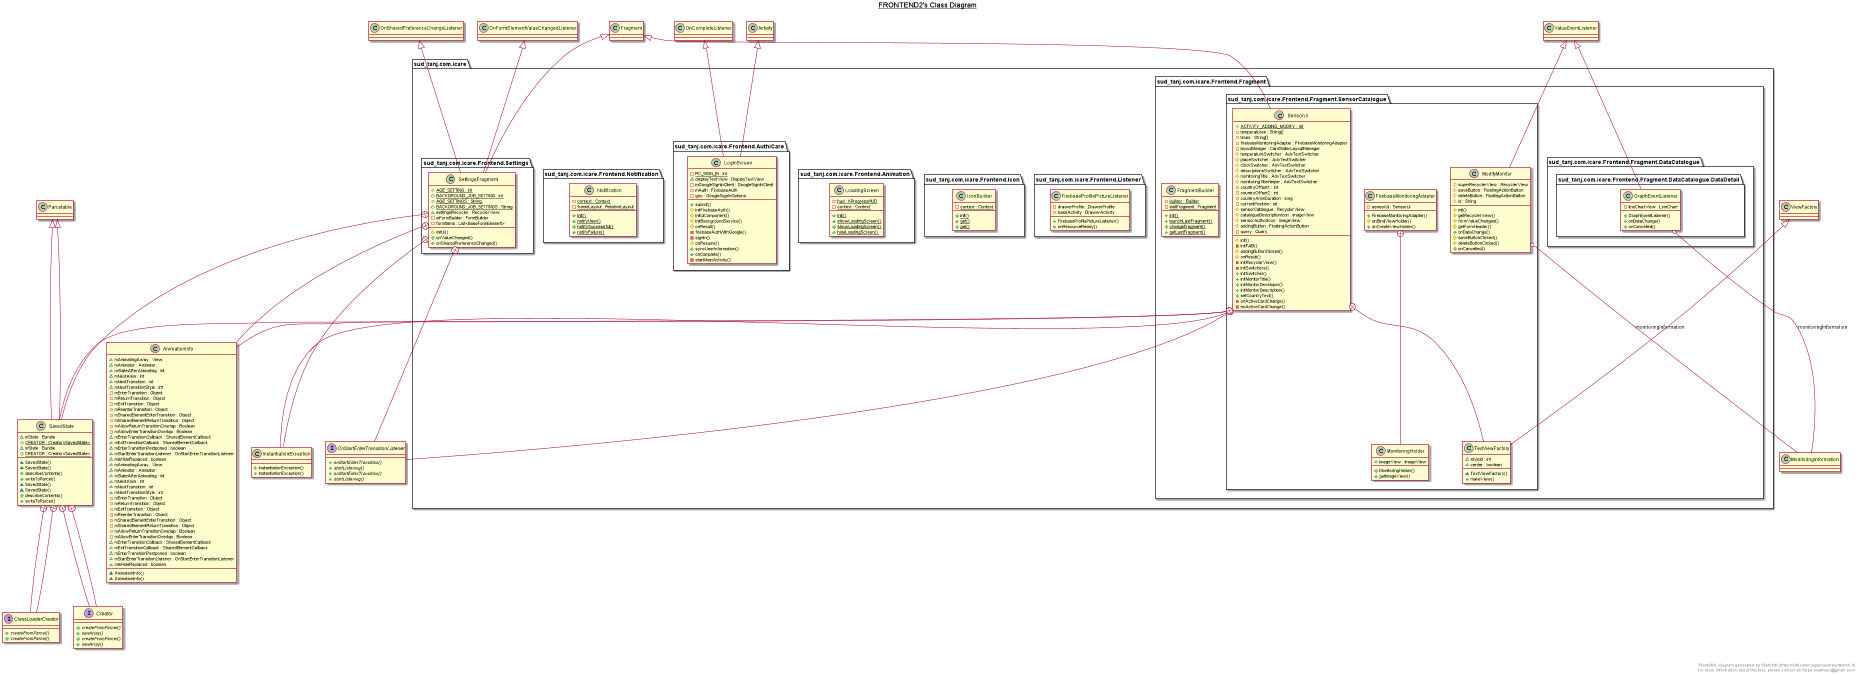

The diagram above was rendered by PlantUML. Its source (embedded in the PNG):
@startuml

title __FRONTEND2's Class Diagram__\n

  package sud_tanj.com.icare {
    package sud_tanj.com.icare.Frontend.Fragment {
      package sud_tanj.com.icare.Frontend.Fragment.SensorCatalogue {
        class FirebaseMonitoringAdapter {
            - sensorUi : SensorUi
            + FirebaseMonitoringAdapter()
            # onBindViewHolder()
            + onCreateViewHolder()
        }
      }
    }
  }
  

  package sud_tanj.com.icare {
    package sud_tanj.com.icare.Frontend.Fragment {
      package sud_tanj.com.icare.Frontend.Fragment.SensorCatalogue {
        class MonitoringHolder {
            ~ imageView : ImageView
            + MonitoringHolder()
            + getImageView()
        }
      }
    }
  }
  

  package sud_tanj.com.icare {
    package sud_tanj.com.icare.Frontend.Listener {
      class FirebaseProfilePictureListener {
          - drawerProfile : DrawerProfile
          - baseActivity : DrawerActivity
          + FirebaseProfilePictureListener()
          + onResourceReady()
      }
    }
  }
  

  package sud_tanj.com.icare {
    package sud_tanj.com.icare.Frontend.Fragment {
      class FragmentBuilder {
          {static} - builder : Builder
          {static} - lastFragment : Fragment
          {static} + init()
          {static} + launchLastFragment()
          {static} + changeFragment()
          {static} + getLastFragment()
      }
    }
  }
  

  package sud_tanj.com.icare {
    package sud_tanj.com.icare.Frontend.Fragment {
      package sud_tanj.com.icare.Frontend.Fragment.DataCatalogue {
        package sud_tanj.com.icare.Frontend.Fragment.DataCatalogue.DataDetail {
          class GraphEventListener {
              - lineChartView : LineChart
              + GraphEventListener()
              + onDataChange()
              + onCancelled()
          }
        }
      }
    }
  }
  

  package sud_tanj.com.icare {
    package sud_tanj.com.icare.Frontend.Icon {
      class IconBuilder {
          {static} - context : Context
          {static} + init()
          {static} + get()
          {static} + get()
      }
    }
  }
  

  package sud_tanj.com.icare {
    package sud_tanj.com.icare.Frontend.Animation {
      class LoadingScreen {
          {static} - hud : KProgressHUD
          {static} - context : Context
          {static} + init()
          {static} + showLoadingScreen()
          {static} + showLoadingScreen()
          {static} + hideLoadingScreen()
      }
    }
  }
  

  package sud_tanj.com.icare {
    package sud_tanj.com.icare.Frontend.AuthiCare {
      class LoginScreen {
          {static} - RC_SIGN_IN : int
          ~ displayTextView : DisplayTextView
          - mGoogleSignInClient : GoogleSignInClient
          - mAuth : FirebaseAuth
          - gso : GoogleSignInOptions
          + submit()
          # initFirebaseAuth()
          # initUiComponent()
          # initBackgroundService()
          # onResult()
          - firebaseAuthWithGoogle()
          - signIn()
          # onResume()
          + syncUserInformation()
          + onComplete()
          - startMainActivity()
      }
    }
  }
  

  package sud_tanj.com.icare {
    package sud_tanj.com.icare.Frontend.Fragment {
      package sud_tanj.com.icare.Frontend.Fragment.SensorCatalogue {
        class ModifyMonitor {
            # superRecyclerView : RecyclerView
            # saveButton : FloatingActionButton
            # deleteButton : FloatingActionButton
            # id : String
            # init()
            # getRecyclerView()
            # formValueChanged()
            # getFormHeader()
            + onDataChange()
            # saveButtonClicked()
            # deleteButtonClicked()
            + onCancelled()
        }
      }
    }
  }
  

  package sud_tanj.com.icare {
    package sud_tanj.com.icare.Frontend.Notification {
      class Notification {
          {static} - context : Context
          {static} - frameLayout : RelativeLayout
          {static} + init()
          {static} + notifyUser()
          {static} + notifySuccessful()
          {static} + notifyFailure()
      }
    }
  }
  

  package sud_tanj.com.icare {
    package sud_tanj.com.icare.Frontend.Fragment {
      package sud_tanj.com.icare.Frontend.Fragment.SensorCatalogue {
        class SensorUi {
            {static} + ACTIVITY_ADDING_MODIFY : int
            - temperatures : String[]
            - times : String[]
            - firebaseMonitoringAdapter : FirebaseMonitoringAdapter
            - layoutManger : CardSliderLayoutManager
            # temperatureSwitcher : AdvTextSwitcher
            # placeSwitcher : AdvTextSwitcher
            # clockSwitcher : AdvTextSwitcher
            # descriptionsSwitcher : AdvTextSwitcher
            # monitoringTitle : AdvTextSwitcher
            # monitoringTitleHelper : AdvTextSwitcher
            - countryOffset1 : int
            - countryOffset2 : int
            - countryAnimDuration : long
            - currentPosition : int
            # sensorCatalogue : RecyclerView
            # catalogueDescriptionIcon : ImageView
            # sensorAuthorIcon : ImageView
            # addingButton : FloatingActionButton
            - query : Query
            # init()
            - initFAB()
            # addingButtonClicked()
            # onResult()
            - initRecyclerView()
            - initSwitchers()
            + initSwitcher()
            + initMonitorTitle()
            + initMonitorDeveloper()
            + initMonitorDescription()
            + setCountryText()
            - onActiveCardChange()
            - onActiveCardChange()
        }
      }
    }
  }
  

  package sud_tanj.com.icare {
    package sud_tanj.com.icare.Frontend.Fragment {
      package sud_tanj.com.icare.Frontend.Fragment.SensorCatalogue {
        class TextViewFactory {
            ~ styleId : int
            ~ center : boolean
            ~ TextViewFactory()
            + makeView()
        }
      }
    }
  }
  

  class AnimationInfo {
      ~ mAnimatingAway : View
      ~ mAnimator : Animator
      ~ mStateAfterAnimating : int
      ~ mNextAnim : int
      ~ mNextTransition : int
      ~ mNextTransitionStyle : int
      - mEnterTransition : Object
      - mReturnTransition : Object
      - mExitTransition : Object
      - mReenterTransition : Object
      - mSharedElementEnterTransition : Object
      - mSharedElementReturnTransition : Object
      - mAllowReturnTransitionOverlap : Boolean
      - mAllowEnterTransitionOverlap : Boolean
      ~ mEnterTransitionCallback : SharedElementCallback
      ~ mExitTransitionCallback : SharedElementCallback
      ~ mEnterTransitionPostponed : boolean
      ~ mStartEnterTransitionListener : OnStartEnterTransitionListener
      ~ mIsHideReplaced : boolean
      ~ AnimationInfo()
  }
  

  interface OnStartEnterTransitionListener {
      {abstract} + onStartEnterTransition()
      {abstract} + startListening()
  }
  

  class InstantiationException {
      + InstantiationException()
  }
  

  class SavedState {
      ~ mState : Bundle
      {static} + CREATOR : Creator<SavedState>
      ~ SavedState()
      ~ SavedState()
      + describeContents()
      + writeToParcel()
  }
  

  interface ClassLoaderCreator {
      {abstract} + createFromParcel()
  }
  

  interface Creator {
      {abstract} + createFromParcel()
      {abstract} + newArray()
  }
  

  package sud_tanj.com.icare {
    package sud_tanj.com.icare.Frontend.Settings {
      class SettingsFragment {
          {static} + AGE_SETTING : int
          {static} + BACKGROUND_JOB_SETTING : int
          {static} + AGE_SETTINGS : String
          {static} + BACKGROUND_JOB_SETTINGS : String
          ~ settingsRecycler : RecyclerView
          - mFormBuilder : FormBuilder
          - formItems : List<BaseFormElement>
          # initUi()
          + onValueChanged()
          + onSharedPreferenceChanged()
      }
    }
  }
  

  class AnimationInfo {
      ~ mAnimatingAway : View
      ~ mAnimator : Animator
      ~ mStateAfterAnimating : int
      ~ mNextAnim : int
      ~ mNextTransition : int
      ~ mNextTransitionStyle : int
      - mEnterTransition : Object
      - mReturnTransition : Object
      - mExitTransition : Object
      - mReenterTransition : Object
      - mSharedElementEnterTransition : Object
      - mSharedElementReturnTransition : Object
      - mAllowReturnTransitionOverlap : Boolean
      - mAllowEnterTransitionOverlap : Boolean
      ~ mEnterTransitionCallback : SharedElementCallback
      ~ mExitTransitionCallback : SharedElementCallback
      ~ mEnterTransitionPostponed : boolean
      ~ mStartEnterTransitionListener : OnStartEnterTransitionListener
      ~ mIsHideReplaced : boolean
      ~ AnimationInfo()
  }
  

  interface OnStartEnterTransitionListener {
      {abstract} + onStartEnterTransition()
      {abstract} + startListening()
  }
  

  class InstantiationException {
      + InstantiationException()
  }
  

  class SavedState {
      ~ mState : Bundle
      {static} + CREATOR : Creator<SavedState>
      ~ SavedState()
      ~ SavedState()
      + describeContents()
      + writeToParcel()
  }
  

  interface ClassLoaderCreator {
      {abstract} + createFromParcel()
  }
  

  interface Creator {
      {abstract} + createFromParcel()
      {abstract} + newArray()
  }
  

  FirebaseMonitoringAdapter +-down- MonitoringHolder
  GraphEventListener -up-|> ValueEventListener
  GraphEventListener o-- MonitoringInformation : monitoringInformation
  LoginScreen -up-|> OnCompleteListener
  LoginScreen -up-|> Activity
  ModifyMonitor -up-|> ValueEventListener
  ModifyMonitor o-- MonitoringInformation : monitoringInformation
  SensorUi -up-|> Fragment
  SensorUi +-down- TextViewFactory
  SensorUi +-down- AnimationInfo
  SensorUi +-down- OnStartEnterTransitionListener
  SensorUi +-down- InstantiationException
  SensorUi +-down- SavedState
  TextViewFactory -up-|> ViewFactory
  SavedState -up-|> Parcelable
  SavedState +-down- ClassLoaderCreator
  SavedState +-down- Creator
  SettingsFragment -up-|> OnFormElementValueChangedListener
  SettingsFragment -up-|> OnSharedPreferenceChangeListener
  SettingsFragment -up-|> Fragment
  SettingsFragment +-down- AnimationInfo
  SettingsFragment +-down- OnStartEnterTransitionListener
  SettingsFragment +-down- InstantiationException
  SettingsFragment +-down- SavedState
  SavedState -up-|> Parcelable
  SavedState +-down- ClassLoaderCreator
  SavedState +-down- Creator


right footer


PlantUML diagram generated by SketchIt! (https://bitbucket.org/pmesmeur/sketch.it)
For more information about this tool, please contact philippe.mesmeur@gmail.com
endfooter

@enduml